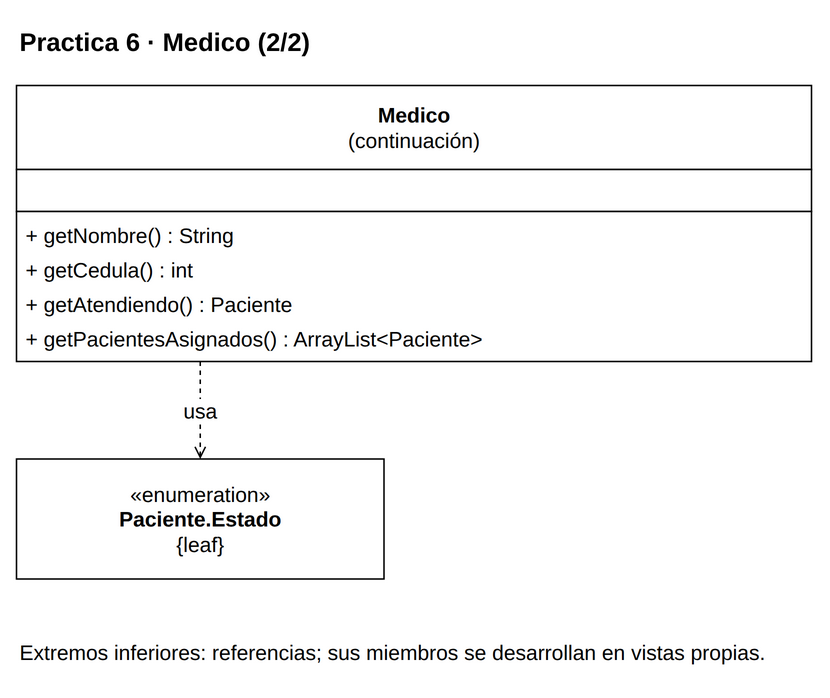

The diagram above was exported from draw.io. Its source (the exported page's mxGraphModel, read from the mxfile embedded in the PNG):
<mxGraphModel dx="1000" dy="1000" grid="1" gridSize="10" page="0" pageScale="1" pageWidth="816" pageHeight="1056" background="#FFFFFF" adaptiveColors="auto">
  <root>
    <mxCell id="0" />
    <mxCell id="1" parent="0" />
    <mxCell id="v1" value="&lt;b&gt;Practica 6 · Medico (2/2)&lt;/b&gt;" style="text;html=1;whiteSpace=wrap;align=left;verticalAlign=middle;fontFamily=Liberation Sans;fontSize=17;fontColor=#000000;" vertex="1" parent="1">
      <mxGeometry x="20" y="8" width="530" height="35" as="geometry" />
    </mxCell>
    <mxCell id="c11" value="" style="group;" vertex="1" parent="1">
      <mxGeometry x="20" y="55" width="530" height="184" as="geometry" />
    </mxCell>
    <mxCell id="v2" value="" style="rounded=0;whiteSpace=wrap;html=1;fillColor=#FFFFFF;strokeColor=#000000;strokeWidth=1;" vertex="1" parent="c11">
      <mxGeometry x="0" y="0" width="530" height="56" as="geometry" />
    </mxCell>
    <mxCell id="v3" value="&lt;b&gt;Medico&lt;/b&gt;&lt;br&gt;(continuación)" style="text;html=1;whiteSpace=wrap;align=center;verticalAlign=middle;fontFamily=Liberation Sans;fontSize=14;fontColor=#000000;spacing=0;" vertex="1" parent="c11">
      <mxGeometry x="6" y="4" width="518" height="48" as="geometry" />
    </mxCell>
    <mxCell id="v4" value="" style="rounded=0;whiteSpace=wrap;html=1;fillColor=#FFFFFF;strokeColor=#000000;strokeWidth=1;" vertex="1" parent="c11">
      <mxGeometry x="0" y="56" width="530" height="28" as="geometry" />
    </mxCell>
    <mxCell id="v5" value="" style="text;html=1;whiteSpace=wrap;align=left;verticalAlign=middle;fontFamily=Liberation Sans;fontSize=14;fontColor=#000000;spacing=0;" vertex="1" parent="c11">
      <mxGeometry x="6" y="60" width="518" height="20" as="geometry" />
    </mxCell>
    <mxCell id="v6" value="" style="rounded=0;whiteSpace=wrap;html=1;fillColor=#FFFFFF;strokeColor=#000000;strokeWidth=1;" vertex="1" parent="c11">
      <mxGeometry x="0" y="84" width="530" height="100" as="geometry" />
    </mxCell>
    <mxCell id="v7" value="+ getNombre() : String" style="text;html=1;whiteSpace=wrap;align=left;verticalAlign=middle;fontFamily=Liberation Sans;fontSize=14;fontColor=#000000;spacing=0;" vertex="1" parent="c11">
      <mxGeometry x="6" y="88" width="518" height="23" as="geometry" />
    </mxCell>
    <mxCell id="v8" value="+ getCedula() : int" style="text;html=1;whiteSpace=wrap;align=left;verticalAlign=middle;fontFamily=Liberation Sans;fontSize=14;fontColor=#000000;spacing=0;" vertex="1" parent="c11">
      <mxGeometry x="6" y="111" width="518" height="23" as="geometry" />
    </mxCell>
    <mxCell id="v9" value="+ getAtendiendo() : Paciente" style="text;html=1;whiteSpace=wrap;align=left;verticalAlign=middle;fontFamily=Liberation Sans;fontSize=14;fontColor=#000000;spacing=0;" vertex="1" parent="c11">
      <mxGeometry x="6" y="134" width="518" height="23" as="geometry" />
    </mxCell>
    <mxCell id="v10" value="+ getPacientesAsignados() : ArrayList&amp;lt;Paciente&amp;gt;" style="text;html=1;whiteSpace=wrap;align=left;verticalAlign=middle;fontFamily=Liberation Sans;fontSize=14;fontColor=#000000;spacing=0;" vertex="1" parent="c11">
      <mxGeometry x="6" y="157" width="518" height="23" as="geometry" />
    </mxCell>
    <mxCell id="c13" value="" style="group;" vertex="1" parent="1">
      <mxGeometry x="20" y="304" width="245" height="80" as="geometry" />
    </mxCell>
    <mxCell id="v11" value="" style="rounded=0;whiteSpace=wrap;html=1;fillColor=#FFFFFF;strokeColor=#000000;strokeWidth=1;" vertex="1" parent="c13">
      <mxGeometry x="0" y="0" width="245" height="80" as="geometry" />
    </mxCell>
    <mxCell id="v12" value="«enumeration»&lt;br&gt;&lt;b&gt;Paciente.Estado&lt;/b&gt;&lt;br&gt;{leaf}" style="text;html=1;whiteSpace=wrap;align=center;verticalAlign=middle;fontFamily=Liberation Sans;fontSize=14;fontColor=#000000;spacing=0;" vertex="1" parent="c13">
      <mxGeometry x="6" y="4" width="233" height="72" as="geometry" />
    </mxCell>
    <mxCell id="e13" value="usa" style="edgeStyle=orthogonalEdgeStyle;rounded=0;html=1;strokeColor=#000000;strokeWidth=1;fontFamily=Liberation Sans;fontSize=14;labelBackgroundColor=#FFFFFF;labelWidth=245;whiteSpace=wrap;endArrow=open;endFill=0;dashed=1;exitX=0.23113207547169812;exitY=1;exitPerimeter=0;entryX=0.5;entryY=0;entryPerimeter=0;" edge="1" source="c11" target="c13" parent="1">
      <mxGeometry relative="1" as="geometry" />
    </mxCell>
    <mxCell id="v14" value="Extremos inferiores: referencias; sus miembros se desarrollan en vistas propias." style="text;html=1;whiteSpace=wrap;align=left;verticalAlign=middle;fontFamily=Liberation Sans;fontSize=14;fontColor=#000000;" vertex="1" parent="1">
      <mxGeometry x="20" y="414" width="530" height="38" as="geometry" />
    </mxCell>
  </root>
</mxGraphModel>